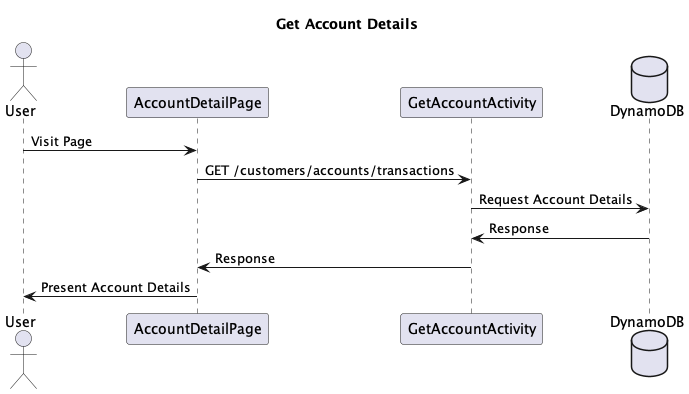

The diagram above was rendered by PlantUML. Its source (embedded in the PNG):
@startuml
title Get Account Details

actor User
participant AccountDetailPage
participant GetAccountActivity
database DynamoDB

User -> AccountDetailPage : Visit Page
AccountDetailPage -> GetAccountActivity : GET /customers/accounts/transactions
GetAccountActivity -> DynamoDB : Request Account Details
DynamoDB -> GetAccountActivity : Response
GetAccountActivity -> AccountDetailPage : Response
AccountDetailPage -> User : Present Account Details


@enduml